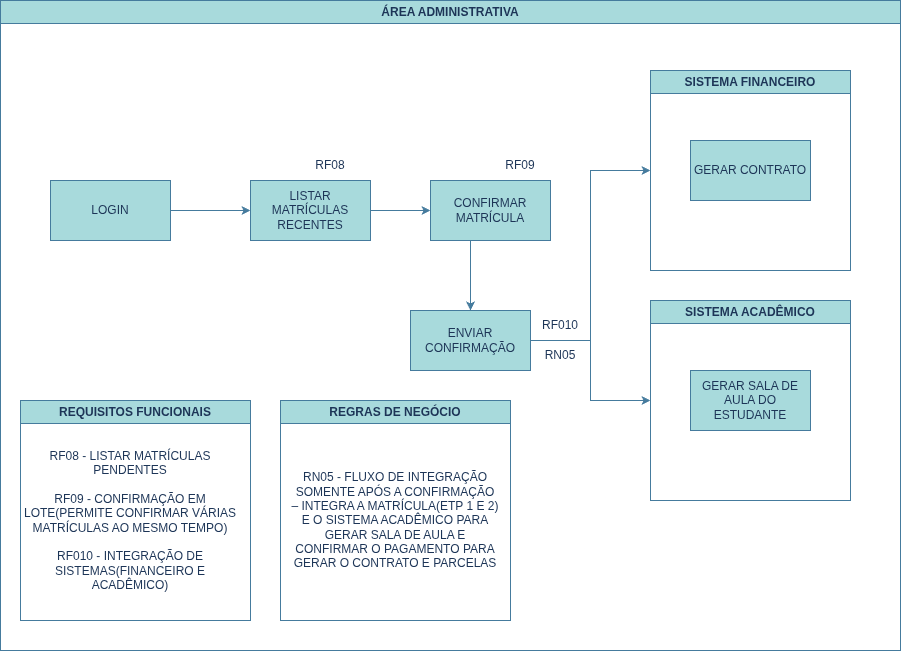

The diagram above was exported from draw.io. Its source (the exported page's mxGraphModel, read from the mxfile embedded in the PNG):
<mxGraphModel dx="1348" dy="1235" grid="1" gridSize="10" guides="1" tooltips="1" connect="1" arrows="1" fold="1" page="1" pageScale="1" pageWidth="827" pageHeight="1169" background="#ffffff" math="0" shadow="0" adaptiveColors="auto">
  <root>
    <mxCell id="0" />
    <mxCell id="1" parent="0" />
    <mxCell id="HMm10BALlfrQPYiHxpNq-3" parent="1" style="swimlane;whiteSpace=wrap;html=1;labelBackgroundColor=none;fillColor=#A8DADC;strokeColor=#457B9D;fontColor=#1D3557;" value="ÁREA ADMINISTRATIVA" vertex="1">
      <mxGeometry height="650" width="900" x="1200" y="240" as="geometry" />
    </mxCell>
    <mxCell id="Izcn9O-xG6K6L8dKuyp5-90" edge="1" parent="HMm10BALlfrQPYiHxpNq-3" source="Izcn9O-xG6K6L8dKuyp5-88" style="edgeStyle=orthogonalEdgeStyle;rounded=0;orthogonalLoop=1;jettySize=auto;html=1;strokeColor=#457B9D;fontColor=default;fillColor=#A8DADC;labelBackgroundColor=none;" target="Izcn9O-xG6K6L8dKuyp5-89">
      <mxGeometry relative="1" as="geometry" />
    </mxCell>
    <mxCell id="Izcn9O-xG6K6L8dKuyp5-88" parent="HMm10BALlfrQPYiHxpNq-3" style="rounded=0;whiteSpace=wrap;html=1;strokeColor=#457B9D;fontColor=#1D3557;fillColor=#A8DADC;labelBackgroundColor=none;" value="LOGIN" vertex="1">
      <mxGeometry height="60" width="120" x="50" y="180" as="geometry" />
    </mxCell>
    <mxCell id="Izcn9O-xG6K6L8dKuyp5-92" edge="1" parent="HMm10BALlfrQPYiHxpNq-3" source="Izcn9O-xG6K6L8dKuyp5-89" style="edgeStyle=orthogonalEdgeStyle;rounded=0;orthogonalLoop=1;jettySize=auto;html=1;entryX=0;entryY=0.5;entryDx=0;entryDy=0;strokeColor=#457B9D;fontColor=default;fillColor=#A8DADC;labelBackgroundColor=none;" target="Izcn9O-xG6K6L8dKuyp5-91">
      <mxGeometry relative="1" as="geometry" />
    </mxCell>
    <mxCell id="Izcn9O-xG6K6L8dKuyp5-89" parent="HMm10BALlfrQPYiHxpNq-3" style="rounded=0;whiteSpace=wrap;html=1;strokeColor=#457B9D;fontColor=#1D3557;fillColor=#A8DADC;labelBackgroundColor=none;" value="LISTAR MATRÍCULAS RECENTES" vertex="1">
      <mxGeometry height="60" width="120" x="250" y="180" as="geometry" />
    </mxCell>
    <mxCell id="Izcn9O-xG6K6L8dKuyp5-99" edge="1" parent="HMm10BALlfrQPYiHxpNq-3" source="Izcn9O-xG6K6L8dKuyp5-91" style="edgeStyle=orthogonalEdgeStyle;rounded=0;orthogonalLoop=1;jettySize=auto;html=1;entryX=0.5;entryY=0;entryDx=0;entryDy=0;strokeColor=#457B9D;fontColor=default;fillColor=#A8DADC;labelBackgroundColor=none;" target="Izcn9O-xG6K6L8dKuyp5-98">
      <mxGeometry relative="1" as="geometry">
        <Array as="points">
          <mxPoint x="470" y="260" />
          <mxPoint x="470" y="260" />
        </Array>
      </mxGeometry>
    </mxCell>
    <mxCell id="Izcn9O-xG6K6L8dKuyp5-91" parent="HMm10BALlfrQPYiHxpNq-3" style="rounded=0;whiteSpace=wrap;html=1;strokeColor=#457B9D;fontColor=#1D3557;fillColor=#A8DADC;labelBackgroundColor=none;" value="CONFIRMAR MATRÍCULA" vertex="1">
      <mxGeometry height="60" width="120" x="430" y="180" as="geometry" />
    </mxCell>
    <mxCell id="Izcn9O-xG6K6L8dKuyp5-94" parent="HMm10BALlfrQPYiHxpNq-3" style="swimlane;whiteSpace=wrap;html=1;strokeColor=#457B9D;fontColor=#1D3557;fillColor=#A8DADC;labelBackgroundColor=none;" value="SISTEMA ACADÊMICO" vertex="1">
      <mxGeometry height="200" width="200" x="650" y="300" as="geometry" />
    </mxCell>
    <mxCell id="Izcn9O-xG6K6L8dKuyp5-104" parent="Izcn9O-xG6K6L8dKuyp5-94" style="rounded=0;whiteSpace=wrap;html=1;strokeColor=#457B9D;fontColor=#1D3557;fillColor=#A8DADC;labelBackgroundColor=none;" value="GERAR SALA DE AULA DO ESTUDANTE" vertex="1">
      <mxGeometry height="60" width="120" x="40" y="70" as="geometry" />
    </mxCell>
    <mxCell id="Izcn9O-xG6K6L8dKuyp5-95" parent="HMm10BALlfrQPYiHxpNq-3" style="swimlane;whiteSpace=wrap;html=1;strokeColor=#457B9D;fontColor=#1D3557;fillColor=#A8DADC;labelBackgroundColor=none;" value="SISTEMA FINANCEIRO" vertex="1">
      <mxGeometry height="200" width="200" x="650" y="70" as="geometry" />
    </mxCell>
    <mxCell id="Izcn9O-xG6K6L8dKuyp5-97" parent="Izcn9O-xG6K6L8dKuyp5-95" style="rounded=0;whiteSpace=wrap;html=1;strokeColor=#457B9D;fontColor=#1D3557;fillColor=#A8DADC;labelBackgroundColor=none;" value="GERAR CONTRATO" vertex="1">
      <mxGeometry height="60" width="120" x="40" y="70" as="geometry" />
    </mxCell>
    <mxCell id="Izcn9O-xG6K6L8dKuyp5-100" edge="1" parent="HMm10BALlfrQPYiHxpNq-3" source="Izcn9O-xG6K6L8dKuyp5-98" style="edgeStyle=orthogonalEdgeStyle;rounded=0;orthogonalLoop=1;jettySize=auto;html=1;entryX=0;entryY=0.5;entryDx=0;entryDy=0;strokeColor=#457B9D;fontColor=default;fillColor=#A8DADC;labelBackgroundColor=none;" target="Izcn9O-xG6K6L8dKuyp5-95">
      <mxGeometry relative="1" as="geometry" />
    </mxCell>
    <mxCell id="Izcn9O-xG6K6L8dKuyp5-101" edge="1" parent="HMm10BALlfrQPYiHxpNq-3" source="Izcn9O-xG6K6L8dKuyp5-98" style="edgeStyle=orthogonalEdgeStyle;rounded=0;orthogonalLoop=1;jettySize=auto;html=1;entryX=0;entryY=0.5;entryDx=0;entryDy=0;strokeColor=#457B9D;fontColor=default;fillColor=#A8DADC;labelBackgroundColor=none;" target="Izcn9O-xG6K6L8dKuyp5-94">
      <mxGeometry relative="1" as="geometry" />
    </mxCell>
    <mxCell id="Izcn9O-xG6K6L8dKuyp5-98" parent="HMm10BALlfrQPYiHxpNq-3" style="rounded=0;whiteSpace=wrap;html=1;strokeColor=#457B9D;fontColor=#1D3557;fillColor=#A8DADC;labelBackgroundColor=none;" value="ENVIAR CONFIRMAÇÃO" vertex="1">
      <mxGeometry height="60" width="120" x="410" y="310" as="geometry" />
    </mxCell>
    <mxCell id="Izcn9O-xG6K6L8dKuyp5-109" parent="HMm10BALlfrQPYiHxpNq-3" style="swimlane;whiteSpace=wrap;html=1;labelBackgroundColor=none;fillColor=#A8DADC;strokeColor=#457B9D;fontColor=#1D3557;" value="REQUISITOS FUNCIONAIS" vertex="1">
      <mxGeometry height="220" width="230" x="20" y="400" as="geometry" />
    </mxCell>
    <mxCell id="Izcn9O-xG6K6L8dKuyp5-114" parent="Izcn9O-xG6K6L8dKuyp5-109" style="text;html=1;whiteSpace=wrap;strokeColor=none;fillColor=none;align=center;verticalAlign=middle;rounded=0;fontColor=#1D3557;labelBackgroundColor=none;" value="RF08 -&amp;nbsp;LISTAR MATRÍCULAS PENDENTES&lt;div&gt;&lt;br&gt;&lt;/div&gt;&lt;div&gt;RF09 -&amp;nbsp;CONFIRMAÇÃO EM LOTE(PERMITE CONFIRMAR VÁRIAS MATRÍCULAS AO MESMO TEMPO)&lt;/div&gt;&lt;div&gt;&lt;br&gt;&lt;/div&gt;&lt;div&gt;RF010 -&amp;nbsp;INTEGRAÇÃO DE SISTEMAS(FINANCEIRO E ACADÊMICO)&lt;/div&gt;" vertex="1">
      <mxGeometry height="180" width="220" y="30" as="geometry" />
    </mxCell>
    <mxCell id="Izcn9O-xG6K6L8dKuyp5-111" parent="HMm10BALlfrQPYiHxpNq-3" style="swimlane;whiteSpace=wrap;html=1;labelBackgroundColor=none;fillColor=#A8DADC;strokeColor=#457B9D;fontColor=#1D3557;" value="REGRAS DE NEGÓCIO" vertex="1">
      <mxGeometry height="220" width="230" x="280" y="400" as="geometry" />
    </mxCell>
    <mxCell id="Izcn9O-xG6K6L8dKuyp5-115" parent="Izcn9O-xG6K6L8dKuyp5-111" style="text;html=1;whiteSpace=wrap;strokeColor=none;fillColor=none;align=center;verticalAlign=middle;rounded=0;fontColor=#1D3557;labelBackgroundColor=none;" value="RN05 -&amp;nbsp;FLUXO DE INTEGRAÇÃO SOMENTE APÓS A CONFIRMAÇÃO – INTEGRA A MATRÍCULA(ETP 1 E 2) E O SISTEMA ACADÊMICO PARA GERAR SALA DE AULA E CONFIRMAR O PAGAMENTO PARA GERAR O CONTRATO E PARCELAS" vertex="1">
      <mxGeometry height="180" width="210" x="10" y="30" as="geometry" />
    </mxCell>
    <mxCell id="Izcn9O-xG6K6L8dKuyp5-116" parent="HMm10BALlfrQPYiHxpNq-3" style="text;html=1;whiteSpace=wrap;strokeColor=none;fillColor=none;align=center;verticalAlign=middle;rounded=0;fontColor=#1D3557;labelBackgroundColor=none;" value="RF08" vertex="1">
      <mxGeometry height="30" width="60" x="300" y="150" as="geometry" />
    </mxCell>
    <mxCell id="Izcn9O-xG6K6L8dKuyp5-117" parent="HMm10BALlfrQPYiHxpNq-3" style="text;html=1;whiteSpace=wrap;strokeColor=none;fillColor=none;align=center;verticalAlign=middle;rounded=0;fontColor=#1D3557;labelBackgroundColor=none;" value="RF09" vertex="1">
      <mxGeometry height="30" width="60" x="490" y="150" as="geometry" />
    </mxCell>
    <mxCell id="Izcn9O-xG6K6L8dKuyp5-118" parent="HMm10BALlfrQPYiHxpNq-3" style="text;html=1;whiteSpace=wrap;strokeColor=none;fillColor=none;align=center;verticalAlign=middle;rounded=0;fontColor=#1D3557;labelBackgroundColor=none;" value="RF010" vertex="1">
      <mxGeometry height="30" width="60" x="530" y="310" as="geometry" />
    </mxCell>
    <mxCell id="Izcn9O-xG6K6L8dKuyp5-119" parent="HMm10BALlfrQPYiHxpNq-3" style="text;html=1;whiteSpace=wrap;strokeColor=none;fillColor=none;align=center;verticalAlign=middle;rounded=0;fontColor=#1D3557;labelBackgroundColor=none;" value="RN05" vertex="1">
      <mxGeometry height="30" width="60" x="530" y="340" as="geometry" />
    </mxCell>
  </root>
</mxGraphModel>